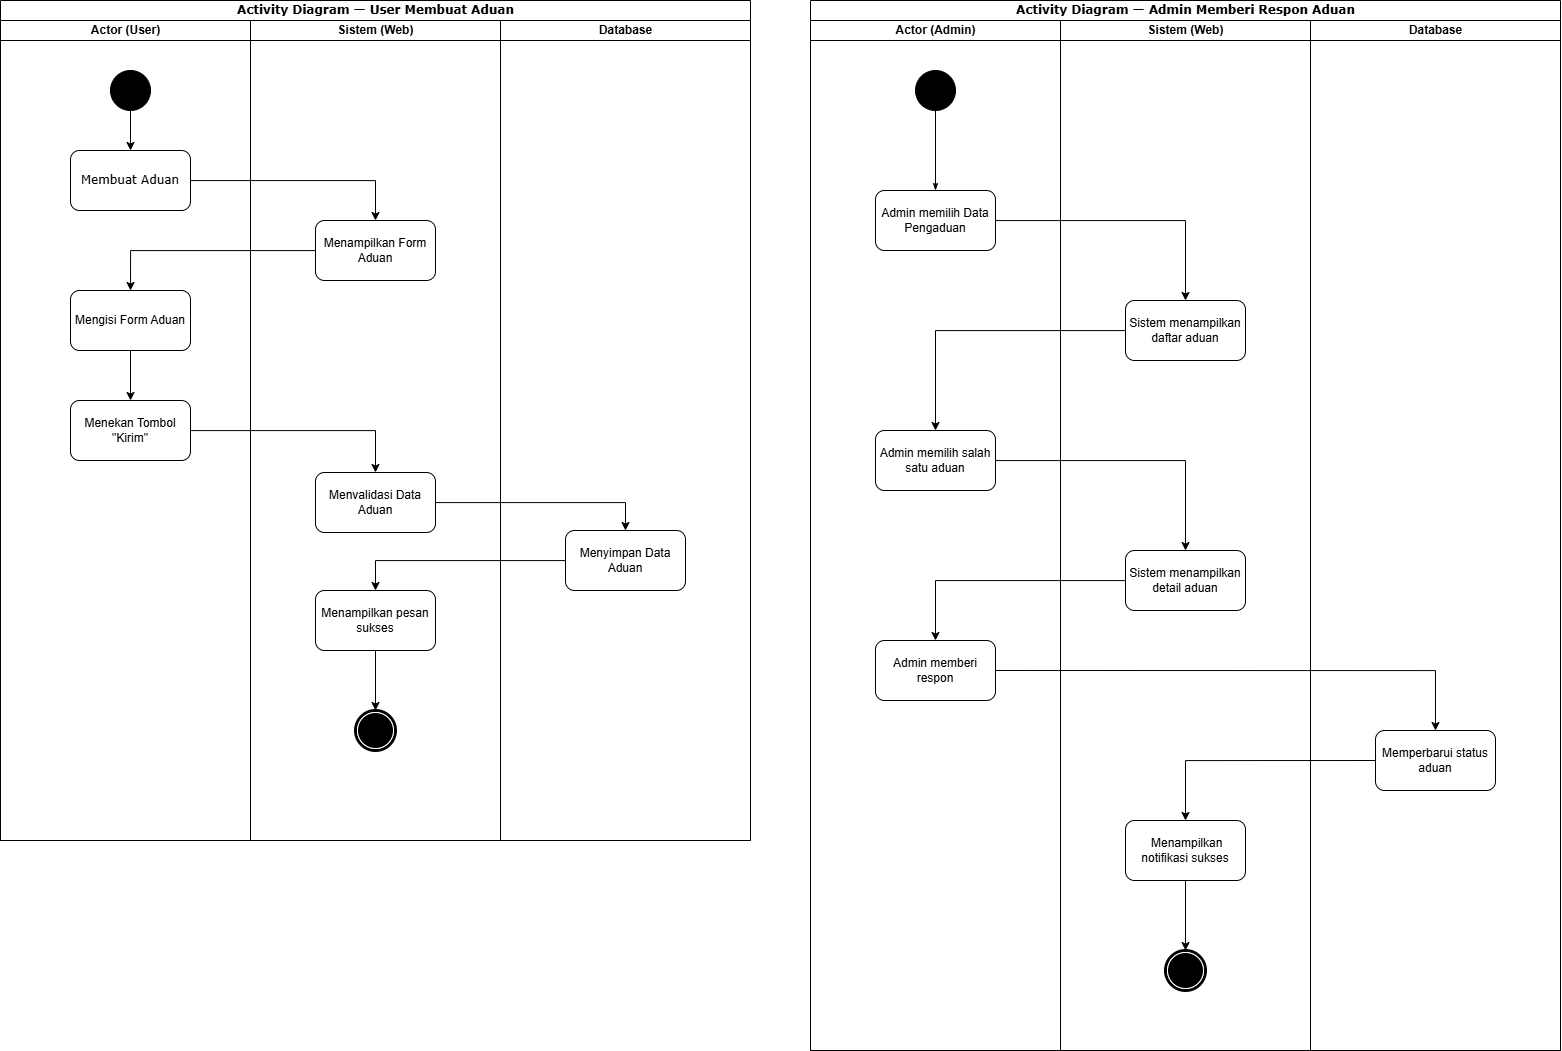

The diagram above was exported from draw.io. Its source (the exported page's mxGraphModel, read from the mxfile embedded in the PNG):
<mxGraphModel dx="1895" dy="2205" grid="1" gridSize="10" guides="1" tooltips="1" connect="1" arrows="1" fold="1" page="1" pageScale="1" pageWidth="850" pageHeight="1100" background="none" math="0" shadow="0">
  <root>
    <mxCell id="0" />
    <mxCell id="1" parent="0" />
    <mxCell id="2" value="Activity Diagram — &lt;strong data-end=&quot;2070&quot; data-start=&quot;2048&quot;&gt;User Membuat Aduan&lt;/strong&gt;" style="swimlane;html=1;childLayout=stackLayout;startSize=20;rounded=0;shadow=0;comic=0;labelBackgroundColor=none;strokeWidth=1;fontFamily=Verdana;fontSize=12;align=center;" vertex="1" parent="1">
      <mxGeometry x="40" y="-150" width="750" height="840" as="geometry" />
    </mxCell>
    <mxCell id="3" value="Actor (User)" style="swimlane;html=1;startSize=20;" vertex="1" parent="2">
      <mxGeometry y="20" width="250" height="820" as="geometry" />
    </mxCell>
    <mxCell id="4" style="edgeStyle=none;rounded=0;html=1;dashed=1;labelBackgroundColor=none;startArrow=none;startFill=0;startSize=5;endArrow=oval;endFill=0;endSize=5;jettySize=auto;orthogonalLoop=1;strokeWidth=1;fontFamily=Verdana;fontSize=12" edge="1" parent="3">
      <mxGeometry relative="1" as="geometry">
        <mxPoint x="105" y="295" as="sourcePoint" />
      </mxGeometry>
    </mxCell>
    <mxCell id="5" style="edgeStyle=orthogonalEdgeStyle;rounded=0;orthogonalLoop=1;jettySize=auto;html=1;entryX=0.5;entryY=0;entryDx=0;entryDy=0;" edge="1" parent="3" source="6" target="7">
      <mxGeometry relative="1" as="geometry" />
    </mxCell>
    <mxCell id="6" value="" style="ellipse;whiteSpace=wrap;html=1;rounded=0;shadow=0;comic=0;labelBackgroundColor=none;strokeWidth=1;fillColor=#000000;fontFamily=Verdana;fontSize=12;align=center;" vertex="1" parent="3">
      <mxGeometry x="110" y="50" width="40" height="40" as="geometry" />
    </mxCell>
    <mxCell id="7" value="&lt;span style=&quot;font-family: Verdana;&quot;&gt;Membuat Aduan&lt;/span&gt;" style="rounded=1;whiteSpace=wrap;html=1;" vertex="1" parent="3">
      <mxGeometry x="70" y="130" width="120" height="60" as="geometry" />
    </mxCell>
    <mxCell id="8" style="edgeStyle=orthogonalEdgeStyle;rounded=0;orthogonalLoop=1;jettySize=auto;html=1;entryX=0.5;entryY=0;entryDx=0;entryDy=0;" edge="1" parent="3" source="9" target="10">
      <mxGeometry relative="1" as="geometry" />
    </mxCell>
    <mxCell id="9" value="Mengisi Form Aduan" style="rounded=1;whiteSpace=wrap;html=1;" vertex="1" parent="3">
      <mxGeometry x="70" y="270" width="120" height="60" as="geometry" />
    </mxCell>
    <mxCell id="10" value="Menekan Tombol &quot;Kirim&quot;" style="rounded=1;whiteSpace=wrap;html=1;" vertex="1" parent="3">
      <mxGeometry x="70" y="380" width="120" height="60" as="geometry" />
    </mxCell>
    <mxCell id="11" value="Sistem (Web)" style="swimlane;html=1;startSize=20;" vertex="1" parent="2">
      <mxGeometry x="250" y="20" width="250" height="820" as="geometry" />
    </mxCell>
    <mxCell id="12" value="Menampilkan Form Aduan" style="rounded=1;whiteSpace=wrap;html=1;" vertex="1" parent="11">
      <mxGeometry x="65" y="200" width="120" height="60" as="geometry" />
    </mxCell>
    <mxCell id="13" value="Menvalidasi Data Aduan" style="rounded=1;whiteSpace=wrap;html=1;" vertex="1" parent="11">
      <mxGeometry x="65" y="452" width="120" height="60" as="geometry" />
    </mxCell>
    <mxCell id="14" style="edgeStyle=orthogonalEdgeStyle;rounded=0;orthogonalLoop=1;jettySize=auto;html=1;entryX=0.5;entryY=0;entryDx=0;entryDy=0;" edge="1" parent="11" source="15" target="16">
      <mxGeometry relative="1" as="geometry" />
    </mxCell>
    <mxCell id="15" value="&lt;span style=&quot;text-align: left;&quot;&gt;Menampilkan pesan sukses&lt;/span&gt;" style="rounded=1;whiteSpace=wrap;html=1;" vertex="1" parent="11">
      <mxGeometry x="65" y="570" width="120" height="60" as="geometry" />
    </mxCell>
    <mxCell id="16" value="" style="shape=mxgraph.bpmn.shape;html=1;verticalLabelPosition=bottom;labelBackgroundColor=#ffffff;verticalAlign=top;perimeter=ellipsePerimeter;outline=end;symbol=terminate;rounded=0;shadow=0;comic=0;strokeWidth=1;fontFamily=Verdana;fontSize=12;align=center;" vertex="1" parent="11">
      <mxGeometry x="105" y="690" width="40" height="40" as="geometry" />
    </mxCell>
    <mxCell id="17" style="edgeStyle=orthogonalEdgeStyle;rounded=0;orthogonalLoop=1;jettySize=auto;html=1;entryX=0.5;entryY=0;entryDx=0;entryDy=0;" edge="1" parent="2" source="7" target="12">
      <mxGeometry relative="1" as="geometry" />
    </mxCell>
    <mxCell id="18" style="edgeStyle=orthogonalEdgeStyle;rounded=0;orthogonalLoop=1;jettySize=auto;html=1;entryX=0.5;entryY=0;entryDx=0;entryDy=0;" edge="1" parent="2" source="12" target="9">
      <mxGeometry relative="1" as="geometry" />
    </mxCell>
    <mxCell id="19" style="edgeStyle=orthogonalEdgeStyle;rounded=0;orthogonalLoop=1;jettySize=auto;html=1;entryX=0.5;entryY=0;entryDx=0;entryDy=0;" edge="1" parent="2" source="10" target="13">
      <mxGeometry relative="1" as="geometry" />
    </mxCell>
    <mxCell id="20" style="edgeStyle=orthogonalEdgeStyle;rounded=0;orthogonalLoop=1;jettySize=auto;html=1;entryX=0.5;entryY=0;entryDx=0;entryDy=0;" edge="1" parent="2" source="13" target="23">
      <mxGeometry relative="1" as="geometry" />
    </mxCell>
    <mxCell id="21" style="edgeStyle=orthogonalEdgeStyle;rounded=0;orthogonalLoop=1;jettySize=auto;html=1;entryX=0.5;entryY=0;entryDx=0;entryDy=0;" edge="1" parent="2" source="23" target="15">
      <mxGeometry relative="1" as="geometry" />
    </mxCell>
    <mxCell id="22" value="Database" style="swimlane;html=1;startSize=20;" vertex="1" parent="2">
      <mxGeometry x="500" y="20" width="250" height="820" as="geometry" />
    </mxCell>
    <mxCell id="23" value="Menyimpan Data Aduan" style="rounded=1;whiteSpace=wrap;html=1;" vertex="1" parent="22">
      <mxGeometry x="65" y="510" width="120" height="60" as="geometry" />
    </mxCell>
    <mxCell id="24" value="Activity Diagram — &lt;strong data-end=&quot;2488&quot; data-start=&quot;2458&quot;&gt;Admin Memberi Respon Aduan&lt;/strong&gt;" style="swimlane;html=1;childLayout=stackLayout;startSize=20;rounded=0;shadow=0;comic=0;labelBackgroundColor=none;strokeWidth=1;fontFamily=Verdana;fontSize=12;align=center;" vertex="1" parent="1">
      <mxGeometry x="850" y="-150" width="750" height="1050" as="geometry" />
    </mxCell>
    <mxCell id="25" value="Actor (Admin)" style="swimlane;html=1;startSize=20;" vertex="1" parent="24">
      <mxGeometry y="20" width="250" height="1030" as="geometry" />
    </mxCell>
    <mxCell id="26" style="edgeStyle=none;rounded=0;html=1;dashed=1;labelBackgroundColor=none;startArrow=none;startFill=0;startSize=5;endArrow=oval;endFill=0;endSize=5;jettySize=auto;orthogonalLoop=1;strokeWidth=1;fontFamily=Verdana;fontSize=12" edge="1" parent="25">
      <mxGeometry relative="1" as="geometry">
        <mxPoint x="105" y="295" as="sourcePoint" />
      </mxGeometry>
    </mxCell>
    <mxCell id="27" value="" style="ellipse;whiteSpace=wrap;html=1;rounded=0;shadow=0;comic=0;labelBackgroundColor=none;strokeWidth=1;fillColor=#000000;fontFamily=Verdana;fontSize=12;align=center;" vertex="1" parent="25">
      <mxGeometry x="105" y="50" width="40" height="40" as="geometry" />
    </mxCell>
    <mxCell id="28" style="edgeStyle=orthogonalEdgeStyle;rounded=0;html=1;labelBackgroundColor=none;startArrow=none;startFill=0;startSize=5;endArrow=classicThin;endFill=1;endSize=5;jettySize=auto;orthogonalLoop=1;strokeWidth=1;fontFamily=Verdana;fontSize=12;entryX=0.5;entryY=0;entryDx=0;entryDy=0;" edge="1" parent="25" source="27" target="29">
      <mxGeometry relative="1" as="geometry">
        <mxPoint x="125" y="120" as="targetPoint" />
      </mxGeometry>
    </mxCell>
    <mxCell id="29" value="Admin memilih Data Pengaduan" style="rounded=1;whiteSpace=wrap;html=1;" vertex="1" parent="25">
      <mxGeometry x="65" y="170" width="120" height="60" as="geometry" />
    </mxCell>
    <mxCell id="30" value="Admin memilih salah satu aduan" style="rounded=1;whiteSpace=wrap;html=1;" vertex="1" parent="25">
      <mxGeometry x="65" y="410" width="120" height="60" as="geometry" />
    </mxCell>
    <mxCell id="31" value="Admin memberi respon" style="rounded=1;whiteSpace=wrap;html=1;" vertex="1" parent="25">
      <mxGeometry x="65" y="620" width="120" height="60" as="geometry" />
    </mxCell>
    <mxCell id="32" value="Sistem (Web)" style="swimlane;html=1;startSize=20;" vertex="1" parent="24">
      <mxGeometry x="250" y="20" width="250" height="1030" as="geometry" />
    </mxCell>
    <mxCell id="33" value="Sistem menampilkan daftar aduan" style="rounded=1;whiteSpace=wrap;html=1;" vertex="1" parent="32">
      <mxGeometry x="65" y="280" width="120" height="60" as="geometry" />
    </mxCell>
    <mxCell id="34" value="Sistem menampilkan detail aduan" style="rounded=1;whiteSpace=wrap;html=1;" vertex="1" parent="32">
      <mxGeometry x="65" y="530" width="120" height="60" as="geometry" />
    </mxCell>
    <mxCell id="35" style="edgeStyle=orthogonalEdgeStyle;rounded=0;orthogonalLoop=1;jettySize=auto;html=1;exitX=0.5;exitY=1;exitDx=0;exitDy=0;entryX=0.5;entryY=0;entryDx=0;entryDy=0;" edge="1" parent="32" source="36" target="37">
      <mxGeometry relative="1" as="geometry" />
    </mxCell>
    <mxCell id="36" value="&amp;nbsp;Menampilkan notifikasi sukses" style="rounded=1;whiteSpace=wrap;html=1;" vertex="1" parent="32">
      <mxGeometry x="65" y="800" width="120" height="60" as="geometry" />
    </mxCell>
    <mxCell id="37" value="" style="shape=mxgraph.bpmn.shape;html=1;verticalLabelPosition=bottom;labelBackgroundColor=#ffffff;verticalAlign=top;perimeter=ellipsePerimeter;outline=end;symbol=terminate;rounded=0;shadow=0;comic=0;strokeWidth=1;fontFamily=Verdana;fontSize=12;align=center;" vertex="1" parent="32">
      <mxGeometry x="105" y="930" width="40" height="40" as="geometry" />
    </mxCell>
    <mxCell id="38" value="Database" style="swimlane;html=1;startSize=20;" vertex="1" parent="24">
      <mxGeometry x="500" y="20" width="250" height="1030" as="geometry" />
    </mxCell>
    <mxCell id="39" value="Memperbarui status aduan" style="rounded=1;whiteSpace=wrap;html=1;" vertex="1" parent="38">
      <mxGeometry x="65" y="710" width="120" height="60" as="geometry" />
    </mxCell>
    <mxCell id="40" style="edgeStyle=orthogonalEdgeStyle;rounded=0;orthogonalLoop=1;jettySize=auto;html=1;entryX=0.5;entryY=0;entryDx=0;entryDy=0;" edge="1" parent="24" source="29" target="33">
      <mxGeometry relative="1" as="geometry" />
    </mxCell>
    <mxCell id="41" style="edgeStyle=orthogonalEdgeStyle;rounded=0;orthogonalLoop=1;jettySize=auto;html=1;entryX=0.5;entryY=0;entryDx=0;entryDy=0;" edge="1" parent="24" source="33" target="30">
      <mxGeometry relative="1" as="geometry" />
    </mxCell>
    <mxCell id="42" style="edgeStyle=orthogonalEdgeStyle;rounded=0;orthogonalLoop=1;jettySize=auto;html=1;entryX=0.5;entryY=0;entryDx=0;entryDy=0;" edge="1" parent="24" source="30" target="34">
      <mxGeometry relative="1" as="geometry" />
    </mxCell>
    <mxCell id="43" style="edgeStyle=orthogonalEdgeStyle;rounded=0;orthogonalLoop=1;jettySize=auto;html=1;" edge="1" parent="24" source="34" target="31">
      <mxGeometry relative="1" as="geometry" />
    </mxCell>
    <mxCell id="44" style="edgeStyle=orthogonalEdgeStyle;rounded=0;orthogonalLoop=1;jettySize=auto;html=1;exitX=1;exitY=0.5;exitDx=0;exitDy=0;entryX=0.5;entryY=0;entryDx=0;entryDy=0;" edge="1" parent="24" source="31" target="39">
      <mxGeometry relative="1" as="geometry" />
    </mxCell>
    <mxCell id="45" style="edgeStyle=orthogonalEdgeStyle;rounded=0;orthogonalLoop=1;jettySize=auto;html=1;exitX=0;exitY=0.5;exitDx=0;exitDy=0;entryX=0.5;entryY=0;entryDx=0;entryDy=0;" edge="1" parent="24" source="39" target="36">
      <mxGeometry relative="1" as="geometry" />
    </mxCell>
  </root>
</mxGraphModel>